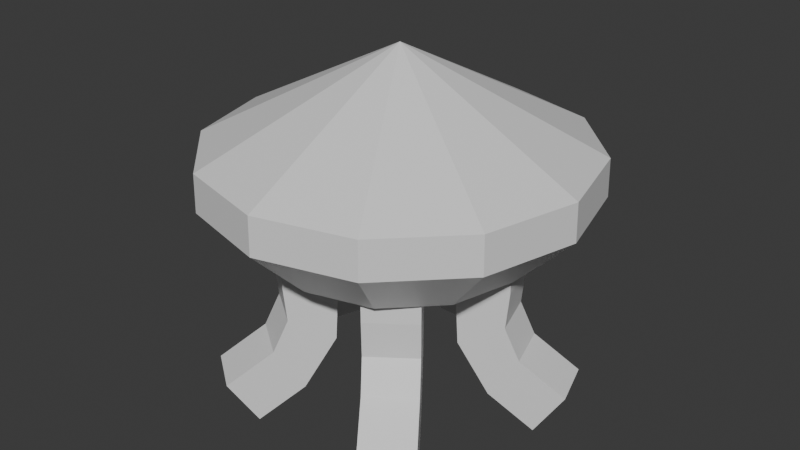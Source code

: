# Source: basic_enemy.blend  (saved by Blender 5.1.30; exported with 4.5.12 LTS)
import bpy
from mathutils import Matrix  # noqa: F401  (used for matrix-valued properties, if any)

bpy.ops.wm.read_factory_settings(use_empty=True)
scene = bpy.context.scene
scene.name = 'Scene'

# ---- collections
col_collection = bpy.data.collections.new('Collection'); scene.collection.children.link(col_collection)

# ---- materials (node trees are filled in below, after node groups)
mat_top = bpy.data.materials.new('top')
mat_legs = bpy.data.materials.new('legs')
mat_legs.alpha_threshold = 0.0
mat_legs.use_backface_culling_lightprobe_volume = False
mat_legs.roughness = 0.5
mat_legs.line_color = (0.0, 0.0, 0.0, 1.0)

# ---- material node trees
mat_top.use_nodes = True; mat_top.node_tree.nodes.clear()
_N = mat_top.node_tree.nodes; _L = mat_top.node_tree.links
n0 = _N.new('ShaderNodeBsdfPrincipled'); n0.name = 'Principled BSDF'; n0.location = (-200, 100)
n1 = _N.new('ShaderNodeOutputMaterial'); n1.name = 'Material Output'; n1.location = (200, 100)
_L.new(n0.outputs[0], n1.inputs[0])
n1.is_active_output = True
mat_legs.use_nodes = True; mat_legs.node_tree.nodes.clear()
_N = mat_legs.node_tree.nodes; _L = mat_legs.node_tree.links
n0 = _N.new('ShaderNodeOutputMaterial'); n0.name = 'Material Output'; n0.location = (200, 100)
n1 = _N.new('ShaderNodeBsdfPrincipled'); n1.name = 'Principled BSDF'; n1.location = (-200, 100)
_L.new(n1.outputs[0], n0.inputs[0])
n0.is_active_output = True

# ---- world
world_world = bpy.data.worlds.new('World'); scene.world = world_world
world_world.use_nodes = True; world_world.node_tree.nodes.clear()
_N = world_world.node_tree.nodes; _L = world_world.node_tree.links
n0 = _N.new('ShaderNodeOutputWorld'); n0.name = 'World Output'; n0.location = (200, 100)
n1 = _N.new('ShaderNodeBackground'); n1.name = 'Background'; n1.location = (-200, 100)
n1.inputs[0].default_value = (0.05088, 0.05088, 0.05088, 1.0)
_L.new(n1.outputs[0], n0.inputs[0])
n0.is_active_output = True
world_world.color = (0.05088, 0.05088, 0.05088)
world_world.sun_shadow_jitter_overblur = 0.0

# ---- meshes
me_cylinder_002 = bpy.data.meshes.new('Cylinder.002')
me_cylinder_002.from_pydata([(0.0, 2.061, 2.633), (1.024e-08, -1.024e-08, 5.699), (1.03, 1.785, 2.633), (1.785, 1.03, 2.633), (2.061, 0.0, 2.633), (1.785, -1.03, 2.633), (1.03, -1.785, 2.633), (0.0, -2.061, 2.633), (-1.03, -1.785, 2.633), (-1.785, -1.03, 2.633), (-2.061, 0.0, 2.633), (-1.785, 1.03, 2.633), (-1.03, 1.785, 2.633), (-4.632e-09, 2.993, 4.166), (1.497, 2.592, 4.166), (2.592, 1.497, 4.166), (2.993, 4.632e-09, 4.166), (2.592, -1.497, 4.166), (1.497, -2.592, 4.166), (-4.632e-09, -2.993, 4.166), (-1.497, -2.592, 4.166), (-2.592, -1.497, 4.166), (-2.993, 4.632e-09, 4.166), (-2.592, 1.497, 4.166), (-1.497, 2.592, 4.166), (1.503, 2.603, 3.569), (2.603, 1.503, 3.569), (3.006, -2.606e-09, 3.569), (2.603, -1.503, 3.569), (1.503, -2.603, 3.569), (-2.797e-10, -3.006, 3.569), (-1.503, -2.603, 3.569), (-2.603, -1.503, 3.569), (-3.006, -2.606e-09, 3.569), (-2.603, 1.503, 3.569), (-1.503, 2.603, 3.569), (-2.797e-10, 3.006, 3.569)], [], [(13, 1, 14), (14, 1, 15), (15, 1, 16), (16, 1, 17), (17, 1, 18), (18, 1, 19), (19, 1, 20), (20, 1, 21), (21, 1, 22), (22, 1, 23), (23, 1, 24), (24, 1, 13), (0, 2, 3, 4, 5, 11, 12), (35, 24, 13, 36), (34, 23, 24, 35), (33, 22, 23, 34), (32, 21, 22, 33), (31, 20, 21, 32), (30, 19, 20, 31), (29, 18, 19, 30), (28, 17, 18, 29), (27, 16, 17, 28), (26, 15, 16, 27), (25, 14, 15, 26), (36, 13, 14, 25), (0, 36, 25, 2), (2, 25, 26, 3), (3, 26, 27, 4), (4, 27, 28, 5), (5, 28, 29, 6), (6, 29, 30, 7), (7, 30, 31, 8), (8, 31, 32, 9), (9, 32, 33, 10), (10, 33, 34, 11), (11, 34, 35, 12), (12, 35, 36, 0), (11, 5, 6, 7, 8, 9, 10)])
_uv = me_cylinder_002.uv_layers.new(name='UVMap')
_uv.uv.foreach_set('vector', [0.4937, 0.8788, 0.3317, 0.7306, 0.5261, 0.7512, 0.5261, 0.7512, 0.3317, 0.7306, 0.4937, 0.6212, 0.4937, 0.6212, 0.3317, 0.7306, 0.4052, 0.5237, 0.4052, 0.5237, 0.3317, 0.7306, 0.2844, 0.4848, 0.2844, -3.23e-08, 0.2844, 0.2503, 0.16, 0.006734, 0.16, 0.006734, 0.2844, 0.2503, 0.05591, 0.07944, 0.05591, 0.07944, 0.2844, 0.2503, 2.445e-10, 0.1986, 2.445e-10, 0.1986, 0.2844, 0.2503, 0.007242, 0.3324, 0.007242, 0.3324, 0.2844, 0.2503, 0.0757, 0.4449, 0.0757, 0.4449, 0.2844, 0.2503, 0.187, 0.5059, 0.2844, 1.0, 0.3317, 0.7306, 0.4052, 0.9699, 0.4052, 0.9699, 0.3317, 0.7306, 0.4937, 0.8788, 0.3899, 0.3141, 0.366, 0.225, 0.3899, 0.1359, 0.4551, 0.07073, 0.5442, 0.04686, 0.5442, 0.4032, 0.4551, 0.3793, 0.5777, 0.8523, 0.5261, 0.8515, 0.5275, 0.7355, 0.5791, 0.7358, 0.8421, 0.6013, 0.7905, 0.6009, 0.7905, 0.4849, 0.8421, 0.4848, 0.07907, 0.6224, 0.1306, 0.6223, 0.1314, 0.7563, 0.07985, 0.7569, 0.07985, 0.5059, 0.1314, 0.5063, 0.1306, 0.6223, 0.07907, 0.6224, 0.7113, 0.6013, 0.6598, 0.6016, 0.6583, 0.4856, 0.7099, 0.4848, 0.7113, 0.7358, 0.6598, 0.7355, 0.6598, 0.6016, 0.7113, 0.6013, 0.7099, 0.8523, 0.6583, 0.8515, 0.6598, 0.7355, 0.7113, 0.7358, 0.8421, 0.7178, 0.7905, 0.7174, 0.7905, 0.6014, 0.8421, 0.6013, 0.2105, 0.6224, 0.2621, 0.6223, 0.2628, 0.7563, 0.2113, 0.7569, 0.2113, 0.5059, 0.2628, 0.5063, 0.2621, 0.6223, 0.2105, 0.6224, 0.5791, 0.6013, 0.5275, 0.6016, 0.5261, 0.4856, 0.5777, 0.4848, 0.5791, 0.7358, 0.5275, 0.7355, 0.5275, 0.6016, 0.5791, 0.6013, 0.6583, 0.7146, 0.5791, 0.7358, 0.5791, 0.6013, 0.6583, 0.6224, 0.366, 0.225, 0.2844, 0.225, 0.3192, 0.0951, 0.3899, 0.1359, 0.3899, 0.1359, 0.3192, 0.0951, 0.4143, -2.782e-09, 0.4551, 0.07073, 0.1314, 0.644, 0.2105, 0.6224, 0.2113, 0.7569, 0.132, 0.7362, 0.5442, 0.08167, 0.5442, 3.782e-08, 0.6741, 0.03481, 0.6333, 0.1055, 0.6333, 0.1055, 0.6741, 0.03481, 0.7692, 0.1299, 0.6985, 0.1707, 0.7905, 0.7146, 0.7113, 0.7358, 0.7113, 0.6013, 0.7905, 0.6224, 0.7223, 0.2598, 0.804, 0.2598, 0.7692, 0.3897, 0.6985, 0.3489, 0.6985, 0.3489, 0.7692, 0.3897, 0.6741, 0.4848, 0.6333, 0.4141, -1.569e-08, 0.644, 0.07907, 0.6224, 0.07985, 0.7569, 0.0005348, 0.7362, 0.5442, 0.4032, 0.5442, 0.4848, 0.4143, 0.45, 0.4551, 0.3793, 0.4551, 0.3793, 0.4143, 0.45, 0.3192, 0.3549, 0.3899, 0.3141, 0.5442, 0.438, 0.5442, 0.08167, 0.6333, 0.1055, 0.6985, 0.1707, 0.7223, 0.2598, 0.6985, 0.3489, 0.6333, 0.4141])
me_cylinder_002.materials.append(mat_top)
me_cylinder_002.update()
me_cube_002 = bpy.data.meshes.new('Cube.002')
me_cube_002.from_pydata([(-0.4148, 1.037, 2.286), (-0.4148, 1.037, 3.116), (-0.4148, 1.866, 2.286), (-0.4148, 1.866, 3.116), (0.4148, 1.037, 2.286), (0.4148, 1.037, 3.116), (0.4148, 1.866, 2.286), (0.4148, 1.866, 3.116), (-0.4148, 1.091, 1.287), (-0.4148, 1.812, 1.697), (0.4148, 1.091, 1.287), (0.4148, 1.812, 1.697), (-0.4148, 1.596, 0.4904), (-0.4148, 2.052, 1.183), (0.4148, 1.596, 0.4904), (0.4148, 2.052, 1.183), (-0.4148, 2.322, 0.01124), (-0.4148, 2.779, 0.7038), (0.4148, 2.322, 0.01124), (0.4148, 2.779, 0.7038), (-1.114, -0.07404, 2.286), (-1.114, -0.07404, 3.116), (-1.903, 0.1823, 2.286), (-1.903, 0.1823, 3.116), (-0.858, 0.7149, 2.286), (-0.858, 0.7149, 3.116), (-1.647, 0.9713, 2.286), (-1.647, 0.9713, 3.116), (-1.166, -0.05731, 1.287), (-1.852, 0.1656, 1.697), (-0.9095, 0.7316, 1.287), (-1.595, 0.9545, 1.697), (-1.646, 0.09858, 0.4904), (-2.08, 0.2397, 1.183), (-1.389, 0.8875, 0.4904), (-1.824, 1.029, 1.183), (-2.337, 0.3232, 0.01124), (-2.771, 0.4643, 0.7038), (-2.081, 1.112, 0.01124), (-2.515, 1.253, 0.7038), (-0.2739, -1.083, 2.286), (-0.2739, -1.083, 3.116), (-0.7615, -1.754, 2.286), (-0.7615, -1.754, 3.116), (-0.9451, -0.5951, 2.286), (-0.9451, -0.5951, 3.116), (-1.433, -1.266, 2.286), (-1.433, -1.266, 3.116), (-0.3058, -1.127, 1.287), (-0.7297, -1.71, 1.697), (-0.9769, -0.6389, 1.287), (-1.401, -1.222, 1.697), (-0.6023, -1.535, 0.4904), (-0.8707, -1.904, 1.183), (-1.273, -1.047, 0.4904), (-1.542, -1.416, 1.183), (-1.03, -2.123, 0.01124), (-1.298, -2.492, 0.7038), (-1.701, -1.635, 0.01124), (-1.969, -2.004, 0.7038), (0.9451, -0.5951, 2.286), (0.9451, -0.5951, 3.116), (1.433, -1.266, 2.286), (1.433, -1.266, 3.116), (0.2739, -1.083, 2.286), (0.2739, -1.083, 3.116), (0.7615, -1.754, 2.286), (0.7615, -1.754, 3.116), (0.9769, -0.6389, 1.287), (1.401, -1.222, 1.697), (0.3058, -1.127, 1.287), (0.7297, -1.71, 1.697), (1.273, -1.047, 0.4904), (1.542, -1.416, 1.183), (0.6023, -1.535, 0.4904), (0.8707, -1.904, 1.183), (1.701, -1.635, 0.01124), (1.969, -2.004, 0.7038), (1.03, -2.123, 0.01124), (1.298, -2.492, 0.7038), (0.858, 0.7149, 2.286), (0.858, 0.7149, 3.116), (1.647, 0.9713, 2.286), (1.647, 0.9713, 3.116), (1.114, -0.07404, 2.286), (1.114, -0.07404, 3.116), (1.903, 0.1823, 2.286), (1.903, 0.1823, 3.116), (0.9095, 0.7316, 1.287), (1.595, 0.9545, 1.697), (1.166, -0.05731, 1.287), (1.852, 0.1656, 1.697), (1.389, 0.8875, 0.4904), (1.824, 1.029, 1.183), (1.646, 0.09858, 0.4904), (2.08, 0.2397, 1.183), (2.081, 1.112, 0.01124), (2.515, 1.253, 0.7038), (2.337, 0.3232, 0.01124), (2.771, 0.4643, 0.7038)], [], [(0, 1, 3, 2), (2, 3, 7, 6), (6, 7, 5, 4), (4, 5, 1, 0), (4, 0, 8, 10), (7, 3, 1, 5), (8, 9, 13, 12), (2, 6, 11, 9), (0, 2, 9, 8), (6, 4, 10, 11), (14, 12, 16, 18), (10, 8, 12, 14), (9, 11, 15, 13), (11, 10, 14, 15), (17, 19, 18, 16), (13, 15, 19, 17), (15, 14, 18, 19), (12, 13, 17, 16), (20, 21, 23, 22), (22, 23, 27, 26), (26, 27, 25, 24), (24, 25, 21, 20), (24, 20, 28, 30), (27, 23, 21, 25), (28, 29, 33, 32), (22, 26, 31, 29), (20, 22, 29, 28), (26, 24, 30, 31), (34, 32, 36, 38), (30, 28, 32, 34), (29, 31, 35, 33), (31, 30, 34, 35), (37, 39, 38, 36), (33, 35, 39, 37), (35, 34, 38, 39), (32, 33, 37, 36), (40, 41, 43, 42), (42, 43, 47, 46), (46, 47, 45, 44), (44, 45, 41, 40), (44, 40, 48, 50), (47, 43, 41, 45), (48, 49, 53, 52), (42, 46, 51, 49), (40, 42, 49, 48), (46, 44, 50, 51), (54, 52, 56, 58), (50, 48, 52, 54), (49, 51, 55, 53), (51, 50, 54, 55), (57, 59, 58, 56), (53, 55, 59, 57), (55, 54, 58, 59), (52, 53, 57, 56), (60, 61, 63, 62), (62, 63, 67, 66), (66, 67, 65, 64), (64, 65, 61, 60), (64, 60, 68, 70), (67, 63, 61, 65), (68, 69, 73, 72), (62, 66, 71, 69), (60, 62, 69, 68), (66, 64, 70, 71), (74, 72, 76, 78), (70, 68, 72, 74), (69, 71, 75, 73), (71, 70, 74, 75), (77, 79, 78, 76), (73, 75, 79, 77), (75, 74, 78, 79), (72, 73, 77, 76), (80, 81, 83, 82), (82, 83, 87, 86), (86, 87, 85, 84), (84, 85, 81, 80), (84, 80, 88, 90), (87, 83, 81, 85), (88, 89, 93, 92), (82, 86, 91, 89), (80, 82, 89, 88), (86, 84, 90, 91), (94, 92, 96, 98), (90, 88, 92, 94), (89, 91, 95, 93), (91, 90, 94, 95), (97, 99, 98, 96), (93, 95, 99, 97), (95, 94, 98, 99), (92, 93, 97, 96)])
_uv = me_cube_002.uv_layers.new(name='UVMap')
_uv.uv.foreach_set('vector', [0.5969, 0.4405, 0.6231, 0.3563, 0.6923, 0.3795, 0.6662, 0.4637, 0.1835, 0.7964, 0.1785, 0.7084, 0.2496, 0.7015, 0.2546, 0.7894, 0.02542, 0.4599, -1.093e-08, 0.3755, 0.06719, 0.357, 0.0926, 0.4414, 0.7307, 0.0856, 0.7518, 1.032e-08, 0.8207, 0.01864, 0.7996, 0.1042, 0.7307, 0.0856, 0.7996, 0.1042, 0.7776, 0.2081, 0.7087, 0.1894, 0.3798, 0.712, 0.3798, 0.8002, 0.2916, 0.8002, 0.2916, 0.712, 0.5699, 0.5434, 0.643, 0.522, 0.6468, 0.5808, 0.5869, 0.6383, 0.1835, 0.7964, 0.2546, 0.7894, 0.2615, 0.852, 0.1905, 0.8589, 0.5969, 0.4405, 0.6662, 0.4637, 0.643, 0.522, 0.5699, 0.5434, 0.02542, 0.4599, 0.0926, 0.4414, 0.1188, 0.5444, 0.04788, 0.5187, 0.7194, 0.2778, 0.7883, 0.2964, 0.8207, 0.3548, 0.7518, 0.3362, 0.7087, 0.1894, 0.7776, 0.2081, 0.7883, 0.2964, 0.7194, 0.2778, 0.1905, 0.8589, 0.2615, 0.852, 0.2496, 0.9061, 0.1785, 0.913, 0.04788, 0.5187, 0.1188, 0.5444, 0.1024, 0.6366, 0.04419, 0.5763, 0.8947, 0.6981, 0.9625, 0.7205, 0.9625, 0.8014, 0.8947, 0.779, 0.6923, 0.9757, 0.6923, 0.8875, 0.7696, 0.8875, 0.7696, 0.9757, 0.04419, 0.5763, 0.1024, 0.6366, 0.0582, 0.7015, -1.328e-08, 0.6411, 0.5869, 0.6383, 0.6468, 0.5808, 0.6923, 0.6498, 0.6324, 0.7073, 0.3223, 0.08298, 0.3521, 4.707e-09, 0.4307, 0.02913, 0.401, 0.1121, 0.002349, 0.7911, 7.331e-09, 0.703, 0.08471, 0.7015, 0.08705, 0.7896, 0.3213, 0.4683, 0.2916, 0.3854, 0.37, 0.3557, 0.3997, 0.4386, 0.8337, 0.08727, 0.8461, -2.471e-08, 0.9281, 0.01265, 0.9157, 0.09992, 0.8337, 0.08727, 0.9157, 0.09992, 0.9027, 0.2052, 0.8207, 0.1925, 0.5699, 0.7955, 0.5699, 0.7073, 0.6581, 0.7073, 0.6581, 0.7955, 0.2916, 0.1849, 0.3747, 0.1692, 0.379, 0.229, 0.3109, 0.2822, 0.002349, 0.7911, 0.08705, 0.7896, 0.09032, 0.852, 0.005616, 0.8535, 0.3223, 0.08298, 0.401, 0.1121, 0.3747, 0.1692, 0.2916, 0.1849, 0.3213, 0.4683, 0.3997, 0.4386, 0.4304, 0.5404, 0.3475, 0.5253, 0.827, 0.2773, 0.909, 0.2899, 0.9281, 0.3417, 0.8461, 0.3291, 0.8207, 0.1925, 0.9027, 0.2052, 0.909, 0.2899, 0.827, 0.2773, 0.005616, 0.8535, 0.09032, 0.852, 0.08471, 0.9076, -2.96e-10, 0.909, 0.3475, 0.5253, 0.4304, 0.5404, 0.4111, 0.6381, 0.3432, 0.5852, 0.3636, 0.8002, 0.3636, 0.8849, 0.2916, 0.8991, 0.2916, 0.8144, 0.6472, 0.8837, 0.6472, 0.9719, 0.5699, 0.9719, 0.5699, 0.8837, 0.3432, 0.5852, 0.4111, 0.6381, 0.3596, 0.712, 0.2916, 0.6591, 0.3109, 0.2822, 0.379, 0.229, 0.4307, 0.3024, 0.3626, 0.3557, 0.178, 0.08245, 0.2092, -1.301e-08, 0.2916, 0.03126, 0.2604, 0.1137, 0.09032, 0.7896, 0.09032, 0.7015, 0.1785, 0.7015, 0.1785, 0.7896, 0.03118, 0.1137, 3.702e-08, 0.03126, 0.08242, 1.835e-08, 0.1136, 0.08245, 0.9118, 0.4444, 0.9118, 0.3563, 1.0, 0.3563, 1.0, 0.4444, 0.9118, 0.4444, 1.0, 0.4444, 1.0, 0.5508, 0.9118, 0.5508, 0.6923, 0.7993, 0.6923, 0.7111, 0.7805, 0.7111, 0.7805, 0.7993, 0.1458, 0.1839, 0.2329, 0.1703, 0.2374, 0.2304, 0.166, 0.282, 0.09032, 0.7896, 0.1785, 0.7896, 0.1785, 0.8521, 0.09032, 0.8521, 0.178, 0.08245, 0.2604, 0.1137, 0.2329, 0.1703, 0.1458, 0.1839, 0.03118, 0.1137, 0.1136, 0.08245, 0.1458, 0.1839, 0.05873, 0.1703, 0.9118, 0.6384, 1.0, 0.6384, 1.0, 0.6936, 0.9118, 0.6936, 0.9118, 0.5508, 1.0, 0.5508, 1.0, 0.6384, 0.9118, 0.6384, 0.09032, 0.8521, 0.1785, 0.8521, 0.1785, 0.9075, 0.09032, 0.9075, 0.05873, 0.1703, 0.1458, 0.1839, 0.1256, 0.282, 0.0542, 0.2304, 0.8044, 0.9938, 0.8044, 0.9056, 0.8764, 0.9056, 0.8764, 0.9938, 0.3689, 0.8991, 0.3689, 0.9873, 0.2916, 0.9873, 0.2916, 0.8991, 0.0542, 0.2304, 0.1256, 0.282, 0.0714, 0.357, 1.375e-08, 0.3054, 0.166, 0.282, 0.2374, 0.2304, 0.2916, 0.3054, 0.2202, 0.357, 0.6005, 0.0829, 0.6302, 8.23e-09, 0.7087, 0.02972, 0.679, 0.1126, 0.8076, 0.7862, 0.81, 0.6981, 0.8947, 0.6995, 0.8923, 0.7876, 0.4605, 0.1121, 0.4307, 0.02913, 0.5094, -1.815e-08, 0.5392, 0.08298, 0.8168, 0.4562, 0.8044, 0.369, 0.8864, 0.3563, 0.8988, 0.4436, 0.8168, 0.4562, 0.8988, 0.4436, 0.9118, 0.5489, 0.8298, 0.5615, 0.6581, 0.7955, 0.6581, 0.8837, 0.5699, 0.8837, 0.5699, 0.7955, 0.5699, 0.1848, 0.6528, 0.1696, 0.6571, 0.2295, 0.5891, 0.2824, 0.8076, 0.7862, 0.8923, 0.7876, 0.8891, 0.8501, 0.8044, 0.8486, 0.6005, 0.0829, 0.679, 0.1126, 0.6528, 0.1696, 0.5699, 0.1848, 0.4605, 0.1121, 0.5392, 0.08298, 0.5699, 0.1849, 0.4868, 0.1692, 0.8235, 0.6462, 0.9055, 0.6336, 0.8864, 0.6854, 0.8044, 0.6981, 0.8298, 0.5615, 0.9118, 0.5489, 0.9055, 0.6336, 0.8235, 0.6462, 0.8044, 0.8486, 0.8891, 0.8501, 0.8947, 0.9056, 0.81, 0.9041, 0.4868, 0.1692, 0.5699, 0.1849, 0.5506, 0.2822, 0.4825, 0.229, 0.3636, 0.8849, 0.3636, 0.8002, 0.4355, 0.8144, 0.4355, 0.8991, 0.3689, 0.9873, 0.3689, 0.8991, 0.4461, 0.8991, 0.4461, 0.9873, 0.4825, 0.229, 0.5506, 0.2822, 0.4989, 0.3557, 0.4307, 0.3024, 0.5891, 0.2824, 0.6571, 0.2295, 0.7087, 0.3035, 0.6407, 0.3563, 0.1451, 0.4414, 0.1705, 0.357, 0.2377, 0.3755, 0.2123, 0.4599, 0.4544, 0.7946, 0.4594, 0.7066, 0.5305, 0.7136, 0.5255, 0.8015, 0.4736, 0.4631, 0.4474, 0.3789, 0.5167, 0.3557, 0.5429, 0.4399, 0.7134, 0.4606, 0.6923, 0.375, 0.7612, 0.3563, 0.7823, 0.4419, 0.7134, 0.4606, 0.7823, 0.4419, 0.8044, 0.5457, 0.7355, 0.5644, 0.7805, 0.8875, 0.6923, 0.8875, 0.6923, 0.7993, 0.7805, 0.7993, 0.1188, 0.5444, 0.1898, 0.5187, 0.1935, 0.5763, 0.1353, 0.6366, 0.4544, 0.7946, 0.5255, 0.8015, 0.5185, 0.8641, 0.4474, 0.8571, 0.1451, 0.4414, 0.2123, 0.4599, 0.1898, 0.5187, 0.1188, 0.5444, 0.4736, 0.4631, 0.5429, 0.4399, 0.5699, 0.5428, 0.4968, 0.5214, 0.7247, 0.6527, 0.7936, 0.6341, 0.7612, 0.6925, 0.6923, 0.7111, 0.7355, 0.5644, 0.8044, 0.5457, 0.7936, 0.6341, 0.7247, 0.6527, 0.4474, 0.8571, 0.5185, 0.8641, 0.5305, 0.9182, 0.4594, 0.9113, 0.4968, 0.5214, 0.5699, 0.5428, 0.5529, 0.6377, 0.493, 0.5802, 0.8947, 0.8238, 0.9625, 0.8014, 0.9625, 0.8823, 0.8947, 0.9048, 0.8947, 0.993, 0.8947, 0.9048, 0.972, 0.9048, 0.972, 0.993, 0.493, 0.5802, 0.5529, 0.6377, 0.5074, 0.7066, 0.4474, 0.6491, 0.1353, 0.6366, 0.1935, 0.5763, 0.2377, 0.6411, 0.1795, 0.7015])
me_cube_002.materials.append(mat_legs)
me_cube_002.update()

# ---- objects
ob_cylinder = bpy.data.objects.new('Cylinder', me_cylinder_002)
ob_cube = bpy.data.objects.new('Cube', me_cube_002)

# ---- transforms, parenting, visibility, modifiers, constraints
ob_cylinder.location = (0.0, 0.0, 0.0)
ob_cube.location = (0.0, 0.0, 0.0)

# ---- collection membership
col_collection.objects.link(ob_cylinder)
col_collection.objects.link(ob_cube)

# ---- scene / render settings (as saved in the file)
scene.frame_start = 1; scene.frame_end = 250; scene.frame_set(1)
scene.render.engine = 'BLENDER_EEVEE_NEXT'
scene.render.bake_bias = 0.0
scene.render.bake_samples = 0
scene.cycles.sampling_pattern = 'TABULATED_SOBOL'
scene.eevee.use_volume_custom_range = False
bpy.context.view_layer.update()

# ---- added for rendering (the .blend has no active camera and no usable light): camera, sun
cam_auto = bpy.data.cameras.new('AutoCamera')
cam_auto.lens = 50.0
cam_auto.sensor_width = 36.0
cam_auto.clip_end = 1000.0
ob_auto_camera = bpy.data.objects.new('AutoCamera', cam_auto)
scene.collection.objects.link(ob_auto_camera)
ob_auto_camera.location = (9.46346, -11.3562, 10.4257)
ob_auto_camera.rotation_euler = (1.09748, -7.21219e-08, 0.694738)
scene.camera = ob_auto_camera
light_auto_sun = bpy.data.lights.new('AutoSun', 'SUN')
light_auto_sun.energy = 3.0
light_auto_sun.angle = 0.0523599
ob_auto_sun = bpy.data.objects.new('AutoSun', light_auto_sun)
scene.collection.objects.link(ob_auto_sun)
ob_auto_sun.rotation_euler = (0.872665, 0.174533, 0.523599)
bpy.context.view_layer.update()
